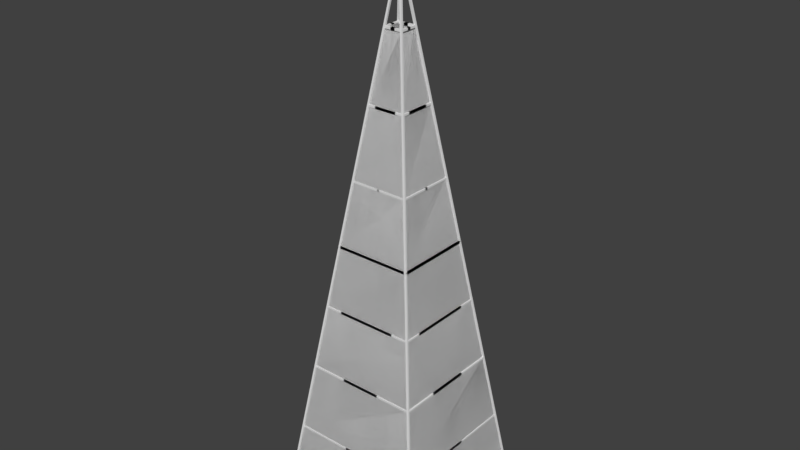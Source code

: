 # Source: radio-tv-tower.blend  (saved by Blender 2.79.0; exported with 4.5.12 LTS)
import bpy
from mathutils import Matrix  # noqa: F401  (used for matrix-valued properties, if any)

bpy.ops.wm.read_factory_settings(use_empty=True)
scene = bpy.context.scene
scene.name = 'Scene'

# ---- collections
col_collection_1 = bpy.data.collections.new('Collection 1'); scene.collection.children.link(col_collection_1)

# ---- world
world_world = bpy.data.worlds.new('World'); scene.world = world_world
world_world.color = (0.05088, 0.05088, 0.05088)
world_world.use_sun_shadow = False
world_world.sun_shadow_jitter_overblur = 0.0
world_world.cycles.sampling_method = 'MANUAL'

# ---- meshes
me_cube_001 = bpy.data.meshes.new('Cube.001')
me_cube_001.from_pydata([(7.842, 7.872, -0.1282), (-0.1011, -0.1011, 54.88), (7.842, 8.074, -0.1282), (-0.1011, 0.1011, 54.88), (8.045, 7.872, -0.1282), (0.1011, -0.1011, 54.88), (8.045, 8.074, -0.1282), (0.1011, 0.1011, 54.88), (-0.1011, -0.1011, 59.03), (-0.1011, 0.1011, 59.03), (0.1011, 0.1011, 59.03), (0.1011, -0.1011, 59.03), (7.807, 7.885, -0.1092), (7.807, 7.885, 0.1092), (7.807, 8.103, -0.1092), (7.807, 8.103, 0.1092), (8.026, 7.885, -0.1092), (8.026, 7.885, 0.1092), (8.026, 8.103, -0.1092), (8.026, 8.103, 0.1092), (7.807, -0.03769, -0.1092), (7.807, -0.03769, 0.1092), (8.026, -0.03769, 0.1092), (8.026, -0.03769, -0.1092), (-0.03594, 8.103, -0.1092), (-0.03594, 7.885, -0.1092), (-0.03594, 7.885, 0.1092), (-0.03594, 8.103, 0.1092), (6.722, 6.742, 7.04), (6.722, 6.742, 7.258), (6.722, 6.96, 7.04), (6.722, 6.96, 7.258), (6.94, 6.742, 7.04), (6.94, 6.742, 7.258), (6.94, 6.96, 7.04), (6.94, 6.96, 7.258), (6.722, -1.181, 7.04), (6.722, -1.181, 7.258), (6.94, -1.181, 7.258), (6.94, -1.181, 7.04), (-1.121, 6.96, 7.04), (-1.121, 6.742, 7.04), (-1.121, 6.742, 7.258), (-1.121, 6.96, 7.258), (5.753, 5.738, 14.17), (5.753, 5.738, 14.39), (5.753, 5.956, 14.17), (5.753, 5.956, 14.39), (5.971, 5.738, 14.17), (5.971, 5.738, 14.39), (5.971, 5.956, 14.17), (5.971, 5.956, 14.39), (5.753, -2.185, 14.17), (5.753, -2.185, 14.39), (5.971, -2.185, 14.39), (5.971, -2.185, 14.17), (-2.091, 5.956, 14.17), (-2.091, 5.738, 14.17), (-2.091, 5.738, 14.39), (-2.091, 5.956, 14.39), (4.749, 4.769, 20.92), (4.749, 4.769, 21.14), (4.749, 4.987, 20.92), (4.749, 4.987, 21.14), (4.967, 4.769, 20.92), (4.967, 4.769, 21.14), (4.967, 4.987, 20.92), (4.967, 4.987, 21.14), (4.749, -3.154, 20.92), (4.749, -3.154, 21.14), (4.967, -3.154, 21.14), (4.967, -3.154, 20.92), (-3.095, 4.987, 20.92), (-3.095, 4.769, 20.92), (-3.095, 4.769, 21.14), (-3.095, 4.987, 21.14), (3.839, 3.834, 27.33), (3.839, 3.834, 27.55), (3.839, 4.052, 27.33), (3.839, 4.052, 27.55), (4.058, 3.834, 27.33), (4.058, 3.834, 27.55), (4.058, 4.052, 27.33), (4.058, 4.052, 27.55), (3.839, -4.089, 27.33), (3.839, -4.089, 27.55), (4.058, -4.089, 27.55), (4.058, -4.089, 27.33), (-4.004, 4.052, 27.33), (-4.004, 3.834, 27.33), (-4.004, 3.834, 27.55), (-4.004, 4.052, 27.55), (2.862, 2.844, 33.96), (2.862, 2.844, 34.18), (2.862, 3.062, 33.96), (2.862, 3.062, 34.18), (3.08, 2.844, 33.96), (3.08, 2.844, 34.18), (3.08, 3.062, 33.96), (3.08, 3.062, 34.18), (2.862, -0.1258, 33.96), (2.862, -0.1258, 34.18), (3.08, -0.1258, 34.18), (3.08, -0.1258, 33.96), (-0.07704, 3.062, 33.96), (-0.07704, 2.844, 33.96), (-0.07704, 2.844, 34.18), (-0.07704, 3.062, 34.18), (1.804, 1.81, 41.25), (1.804, 1.81, 41.47), (1.804, 2.029, 41.25), (1.804, 2.029, 41.47), (2.022, 1.81, 41.25), (2.022, 1.81, 41.47), (2.022, 2.029, 41.25), (2.022, 2.029, 41.47), (1.804, -1.16, 41.25), (1.804, -1.16, 41.47), (2.022, -1.16, 41.47), (2.022, -1.16, 41.25), (-1.135, 2.029, 41.25), (-1.135, 1.81, 41.25), (-1.135, 1.81, 41.47), (-1.135, 2.029, 41.47), (0.7941, 0.7765, 48.29), (0.7941, 0.7765, 48.51), (0.7941, 0.9948, 48.29), (0.7941, 0.9948, 48.51), (1.012, 0.7765, 48.29), (1.012, 0.7765, 48.51), (1.012, 0.9948, 48.29), (1.012, 0.9948, 48.51), (0.7941, -0.1738, 48.29), (0.7941, -0.1738, 48.51), (1.012, -0.1738, 48.51), (1.012, -0.1738, 48.29), (-0.2213, 0.9948, 48.29), (-0.2213, 0.7765, 48.29), (-0.2213, 0.7765, 48.51), (-0.2213, 0.9948, 48.51), (-7.842, 7.872, -0.1282), (0.1011, -0.1011, 54.88), (-7.842, 8.074, -0.1282), (0.1011, 0.1011, 54.88), (-8.045, 7.872, -0.1282), (-0.1011, -0.1011, 54.88), (-8.045, 8.074, -0.1282), (-0.1011, 0.1011, 54.88), (0.1011, -0.1011, 59.03), (0.1011, 0.1011, 59.03), (-0.1011, 0.1011, 59.03), (-0.1011, -0.1011, 59.03), (-7.807, 7.885, -0.1092), (-7.807, 7.885, 0.1092), (-7.807, 8.103, -0.1092), (-7.807, 8.103, 0.1092), (-8.026, 7.885, -0.1092), (-8.026, 7.885, 0.1092), (-8.026, 8.103, -0.1092), (-8.026, 8.103, 0.1092), (-7.807, -0.03769, -0.1092), (-7.807, -0.03769, 0.1092), (-8.026, -0.03769, 0.1092), (-8.026, -0.03769, -0.1092), (0.03594, 8.103, -0.1092), (0.03594, 7.885, -0.1092), (0.03594, 7.885, 0.1092), (0.03594, 8.103, 0.1092), (-6.722, 6.742, 7.04), (-6.722, 6.742, 7.258), (-6.722, 6.96, 7.04), (-6.722, 6.96, 7.258), (-6.94, 6.742, 7.04), (-6.94, 6.742, 7.258), (-6.94, 6.96, 7.04), (-6.94, 6.96, 7.258), (-6.722, -1.181, 7.04), (-6.722, -1.181, 7.258), (-6.94, -1.181, 7.258), (-6.94, -1.181, 7.04), (1.121, 6.96, 7.04), (1.121, 6.742, 7.04), (1.121, 6.742, 7.258), (1.121, 6.96, 7.258), (-5.753, 5.738, 14.17), (-5.753, 5.738, 14.39), (-5.753, 5.956, 14.17), (-5.753, 5.956, 14.39), (-5.971, 5.738, 14.17), (-5.971, 5.738, 14.39), (-5.971, 5.956, 14.17), (-5.971, 5.956, 14.39), (-5.753, -2.185, 14.17), (-5.753, -2.185, 14.39), (-5.971, -2.185, 14.39), (-5.971, -2.185, 14.17), (2.091, 5.956, 14.17), (2.091, 5.738, 14.17), (2.091, 5.738, 14.39), (2.091, 5.956, 14.39), (-4.749, 4.769, 20.92), (-4.749, 4.769, 21.14), (-4.749, 4.987, 20.92), (-4.749, 4.987, 21.14), (-4.967, 4.769, 20.92), (-4.967, 4.769, 21.14), (-4.967, 4.987, 20.92), (-4.967, 4.987, 21.14), (-4.749, -3.154, 20.92), (-4.749, -3.154, 21.14), (-4.967, -3.154, 21.14), (-4.967, -3.154, 20.92), (3.095, 4.987, 20.92), (3.095, 4.769, 20.92), (3.095, 4.769, 21.14), (3.095, 4.987, 21.14), (-3.839, 3.834, 27.33), (-3.839, 3.834, 27.55), (-3.839, 4.052, 27.33), (-3.839, 4.052, 27.55), (-4.058, 3.834, 27.33), (-4.058, 3.834, 27.55), (-4.058, 4.052, 27.33), (-4.058, 4.052, 27.55), (-3.839, -4.089, 27.33), (-3.839, -4.089, 27.55), (-4.058, -4.089, 27.55), (-4.058, -4.089, 27.33), (4.004, 4.052, 27.33), (4.004, 3.834, 27.33), (4.004, 3.834, 27.55), (4.004, 4.052, 27.55), (-2.862, 2.844, 33.96), (-2.862, 2.844, 34.18), (-2.862, 3.062, 33.96), (-2.862, 3.062, 34.18), (-3.08, 2.844, 33.96), (-3.08, 2.844, 34.18), (-3.08, 3.062, 33.96), (-3.08, 3.062, 34.18), (-2.862, -0.1258, 33.96), (-2.862, -0.1258, 34.18), (-3.08, -0.1258, 34.18), (-3.08, -0.1258, 33.96), (0.07704, 3.062, 33.96), (0.07704, 2.844, 33.96), (0.07704, 2.844, 34.18), (0.07704, 3.062, 34.18), (-1.804, 1.81, 41.25), (-1.804, 1.81, 41.47), (-1.804, 2.029, 41.25), (-1.804, 2.029, 41.47), (-2.022, 1.81, 41.25), (-2.022, 1.81, 41.47), (-2.022, 2.029, 41.25), (-2.022, 2.029, 41.47), (-1.804, -1.16, 41.25), (-1.804, -1.16, 41.47), (-2.022, -1.16, 41.47), (-2.022, -1.16, 41.25), (1.135, 2.029, 41.25), (1.135, 1.81, 41.25), (1.135, 1.81, 41.47), (1.135, 2.029, 41.47), (-0.7941, 0.7765, 48.29), (-0.7941, 0.7765, 48.51), (-0.7941, 0.9948, 48.29), (-0.7941, 0.9948, 48.51), (-1.012, 0.7765, 48.29), (-1.012, 0.7765, 48.51), (-1.012, 0.9948, 48.29), (-1.012, 0.9948, 48.51), (-0.7941, -0.1738, 48.29), (-0.7941, -0.1738, 48.51), (-1.012, -0.1738, 48.51), (-1.012, -0.1738, 48.29), (0.2213, 0.9948, 48.29), (0.2213, 0.7765, 48.29), (0.2213, 0.7765, 48.51), (0.2213, 0.9948, 48.51), (7.842, -7.872, -0.1282), (-0.1011, 0.1011, 54.88), (7.842, -8.074, -0.1282), (-0.1011, -0.1011, 54.88), (8.045, -7.872, -0.1282), (0.1011, 0.1011, 54.88), (8.045, -8.074, -0.1282), (0.1011, -0.1011, 54.88), (-0.1011, 0.1011, 59.03), (-0.1011, -0.1011, 59.03), (0.1011, -0.1011, 59.03), (0.1011, 0.1011, 59.03), (7.807, -7.885, -0.1092), (7.807, -7.885, 0.1092), (7.807, -8.103, -0.1092), (7.807, -8.103, 0.1092), (8.026, -7.885, -0.1092), (8.026, -7.885, 0.1092), (8.026, -8.103, -0.1092), (8.026, -8.103, 0.1092), (7.807, 0.03769, -0.1092), (7.807, 0.03769, 0.1092), (8.026, 0.03769, 0.1092), (8.026, 0.03769, -0.1092), (-0.03594, -8.103, -0.1092), (-0.03594, -7.885, -0.1092), (-0.03594, -7.885, 0.1092), (-0.03594, -8.103, 0.1092), (6.722, -6.742, 7.04), (6.722, -6.742, 7.258), (6.722, -6.96, 7.04), (6.722, -6.96, 7.258), (6.94, -6.742, 7.04), (6.94, -6.742, 7.258), (6.94, -6.96, 7.04), (6.94, -6.96, 7.258), (6.722, 1.181, 7.04), (6.722, 1.181, 7.258), (6.94, 1.181, 7.258), (6.94, 1.181, 7.04), (-1.121, -6.96, 7.04), (-1.121, -6.742, 7.04), (-1.121, -6.742, 7.258), (-1.121, -6.96, 7.258), (5.753, -5.738, 14.17), (5.753, -5.738, 14.39), (5.753, -5.956, 14.17), (5.753, -5.956, 14.39), (5.971, -5.738, 14.17), (5.971, -5.738, 14.39), (5.971, -5.956, 14.17), (5.971, -5.956, 14.39), (5.753, 2.185, 14.17), (5.753, 2.185, 14.39), (5.971, 2.185, 14.39), (5.971, 2.185, 14.17), (-2.091, -5.956, 14.17), (-2.091, -5.738, 14.17), (-2.091, -5.738, 14.39), (-2.091, -5.956, 14.39), (4.749, -4.769, 20.92), (4.749, -4.769, 21.14), (4.749, -4.987, 20.92), (4.749, -4.987, 21.14), (4.967, -4.769, 20.92), (4.967, -4.769, 21.14), (4.967, -4.987, 20.92), (4.967, -4.987, 21.14), (4.749, 3.154, 20.92), (4.749, 3.154, 21.14), (4.967, 3.154, 21.14), (4.967, 3.154, 20.92), (-3.095, -4.987, 20.92), (-3.095, -4.769, 20.92), (-3.095, -4.769, 21.14), (-3.095, -4.987, 21.14), (3.839, -3.834, 27.33), (3.839, -3.834, 27.55), (3.839, -4.052, 27.33), (3.839, -4.052, 27.55), (4.058, -3.834, 27.33), (4.058, -3.834, 27.55), (4.058, -4.052, 27.33), (4.058, -4.052, 27.55), (3.839, 4.089, 27.33), (3.839, 4.089, 27.55), (4.058, 4.089, 27.55), (4.058, 4.089, 27.33), (-4.004, -4.052, 27.33), (-4.004, -3.834, 27.33), (-4.004, -3.834, 27.55), (-4.004, -4.052, 27.55), (2.862, -2.844, 33.96), (2.862, -2.844, 34.18), (2.862, -3.062, 33.96), (2.862, -3.062, 34.18), (3.08, -2.844, 33.96), (3.08, -2.844, 34.18), (3.08, -3.062, 33.96), (3.08, -3.062, 34.18), (2.862, 0.1258, 33.96), (2.862, 0.1258, 34.18), (3.08, 0.1258, 34.18), (3.08, 0.1258, 33.96), (-0.07704, -3.062, 33.96), (-0.07704, -2.844, 33.96), (-0.07704, -2.844, 34.18), (-0.07704, -3.062, 34.18), (1.804, -1.81, 41.25), (1.804, -1.81, 41.47), (1.804, -2.029, 41.25), (1.804, -2.029, 41.47), (2.022, -1.81, 41.25), (2.022, -1.81, 41.47), (2.022, -2.029, 41.25), (2.022, -2.029, 41.47), (1.804, 1.16, 41.25), (1.804, 1.16, 41.47), (2.022, 1.16, 41.47), (2.022, 1.16, 41.25), (-1.135, -2.029, 41.25), (-1.135, -1.81, 41.25), (-1.135, -1.81, 41.47), (-1.135, -2.029, 41.47), (0.7941, -0.7765, 48.29), (0.7941, -0.7765, 48.51), (0.7941, -0.9948, 48.29), (0.7941, -0.9948, 48.51), (1.012, -0.7765, 48.29), (1.012, -0.7765, 48.51), (1.012, -0.9948, 48.29), (1.012, -0.9948, 48.51), (0.7941, 0.1738, 48.29), (0.7941, 0.1738, 48.51), (1.012, 0.1738, 48.51), (1.012, 0.1738, 48.29), (-0.2213, -0.9948, 48.29), (-0.2213, -0.7765, 48.29), (-0.2213, -0.7765, 48.51), (-0.2213, -0.9948, 48.51), (-7.842, -7.872, -0.1282), (0.1011, 0.1011, 54.88), (-7.842, -8.074, -0.1282), (0.1011, -0.1011, 54.88), (-8.045, -7.872, -0.1282), (-0.1011, 0.1011, 54.88), (-8.045, -8.074, -0.1282), (-0.1011, -0.1011, 54.88), (0.1011, 0.1011, 59.03), (0.1011, -0.1011, 59.03), (-0.1011, -0.1011, 59.03), (-0.1011, 0.1011, 59.03), (-7.807, -7.885, -0.1092), (-7.807, -7.885, 0.1092), (-7.807, -8.103, -0.1092), (-7.807, -8.103, 0.1092), (-8.026, -7.885, -0.1092), (-8.026, -7.885, 0.1092), (-8.026, -8.103, -0.1092), (-8.026, -8.103, 0.1092), (-7.807, 0.03769, -0.1092), (-7.807, 0.03769, 0.1092), (-8.026, 0.03769, 0.1092), (-8.026, 0.03769, -0.1092), (0.03594, -8.103, -0.1092), (0.03594, -7.885, -0.1092), (0.03594, -7.885, 0.1092), (0.03594, -8.103, 0.1092), (-6.722, -6.742, 7.04), (-6.722, -6.742, 7.258), (-6.722, -6.96, 7.04), (-6.722, -6.96, 7.258), (-6.94, -6.742, 7.04), (-6.94, -6.742, 7.258), (-6.94, -6.96, 7.04), (-6.94, -6.96, 7.258), (-6.722, 1.181, 7.04), (-6.722, 1.181, 7.258), (-6.94, 1.181, 7.258), (-6.94, 1.181, 7.04), (1.121, -6.96, 7.04), (1.121, -6.742, 7.04), (1.121, -6.742, 7.258), (1.121, -6.96, 7.258), (-5.753, -5.738, 14.17), (-5.753, -5.738, 14.39), (-5.753, -5.956, 14.17), (-5.753, -5.956, 14.39), (-5.971, -5.738, 14.17), (-5.971, -5.738, 14.39), (-5.971, -5.956, 14.17), (-5.971, -5.956, 14.39), (-5.753, 2.185, 14.17), (-5.753, 2.185, 14.39), (-5.971, 2.185, 14.39), (-5.971, 2.185, 14.17), (2.091, -5.956, 14.17), (2.091, -5.738, 14.17), (2.091, -5.738, 14.39), (2.091, -5.956, 14.39), (-4.749, -4.769, 20.92), (-4.749, -4.769, 21.14), (-4.749, -4.987, 20.92), (-4.749, -4.987, 21.14), (-4.967, -4.769, 20.92), (-4.967, -4.769, 21.14), (-4.967, -4.987, 20.92), (-4.967, -4.987, 21.14), (-4.749, 3.154, 20.92), (-4.749, 3.154, 21.14), (-4.967, 3.154, 21.14), (-4.967, 3.154, 20.92), (3.095, -4.987, 20.92), (3.095, -4.769, 20.92), (3.095, -4.769, 21.14), (3.095, -4.987, 21.14), (-3.839, -3.834, 27.33), (-3.839, -3.834, 27.55), (-3.839, -4.052, 27.33), (-3.839, -4.052, 27.55), (-4.058, -3.834, 27.33), (-4.058, -3.834, 27.55), (-4.058, -4.052, 27.33), (-4.058, -4.052, 27.55), (-3.839, 4.089, 27.33), (-3.839, 4.089, 27.55), (-4.058, 4.089, 27.55), (-4.058, 4.089, 27.33), (4.004, -4.052, 27.33), (4.004, -3.834, 27.33), (4.004, -3.834, 27.55), (4.004, -4.052, 27.55), (-2.862, -2.844, 33.96), (-2.862, -2.844, 34.18), (-2.862, -3.062, 33.96), (-2.862, -3.062, 34.18), (-3.08, -2.844, 33.96), (-3.08, -2.844, 34.18), (-3.08, -3.062, 33.96), (-3.08, -3.062, 34.18), (-2.862, 0.1258, 33.96), (-2.862, 0.1258, 34.18), (-3.08, 0.1258, 34.18), (-3.08, 0.1258, 33.96), (0.07704, -3.062, 33.96), (0.07704, -2.844, 33.96), (0.07704, -2.844, 34.18), (0.07704, -3.062, 34.18), (-1.804, -1.81, 41.25), (-1.804, -1.81, 41.47), (-1.804, -2.029, 41.25), (-1.804, -2.029, 41.47), (-2.022, -1.81, 41.25), (-2.022, -1.81, 41.47), (-2.022, -2.029, 41.25), (-2.022, -2.029, 41.47), (-1.804, 1.16, 41.25), (-1.804, 1.16, 41.47), (-2.022, 1.16, 41.47), (-2.022, 1.16, 41.25), (1.135, -2.029, 41.25), (1.135, -1.81, 41.25), (1.135, -1.81, 41.47), (1.135, -2.029, 41.47), (-0.7941, -0.7765, 48.29), (-0.7941, -0.7765, 48.51), (-0.7941, -0.9948, 48.29), (-0.7941, -0.9948, 48.51), (-1.012, -0.7765, 48.29), (-1.012, -0.7765, 48.51), (-1.012, -0.9948, 48.29), (-1.012, -0.9948, 48.51), (-0.7941, 0.1738, 48.29), (-0.7941, 0.1738, 48.51), (-1.012, 0.1738, 48.51), (-1.012, 0.1738, 48.29), (0.2213, -0.9948, 48.29), (0.2213, -0.7765, 48.29), (0.2213, -0.7765, 48.51), (0.2213, -0.9948, 48.51), (0.804, -0.9279, 48.42), (7.921, 8.009, 0.05284), (7.921, -7.864, -0.0214), (1.909, -1.901, 41.36), (4.868, -4.871, 21.02), (4.868, 4.868, 21.05), (3.924, -4.031, 27.47), (3.924, 3.961, 27.47), (2.979, -2.972, 34.11), (2.979, 2.96, 34.12), (1.909, 1.969, 41.35), (1.909, -1.901, 41.36), (7.921, -8.105, -0.0214), (7.921, 7.936, 0.03541), (4.868, -4.871, 21.02), (0.804, 5.951, 48.93), (7.921, -7.864, -0.0214), (7.921, 8.009, 0.05284), (0.804, -0.9279, 48.42), (0.804, 0.9073, 48.42), (5.828, 5.869, 14.27), (6.874, -6.878, 7.144), (6.874, 6.858, 7.186), (0.804, 0.9073, 48.42), (1.909, 1.969, 41.35), (2.979, 2.96, 34.12), (6.874, 6.858, 7.186), (6.874, -6.878, 7.144), (2.979, -2.972, 34.11), (3.924, 3.961, 27.47), (3.924, -4.031, 27.47), (4.868, 4.868, 21.05), (5.828, 5.869, 14.27), (5.828, -5.858, 14.27), (5.828, -5.858, 14.27), (0.9564, 0.8208, 48.42), (-7.98, 7.937, 0.05284), (7.893, 7.937, -0.02139), (1.929, 1.926, 41.36), (4.9, 4.885, 21.02), (-4.839, 4.885, 21.05), (4.059, 3.941, 27.47), (-3.932, 3.941, 27.47), (3.001, 2.996, 34.11), (-2.931, 2.996, 34.12), (-1.941, 1.926, 41.35), (1.929, 1.926, 41.36), (4.9, 4.885, 21.02), (7.893, 7.937, -0.02139), (-7.98, 7.937, 0.05284), (0.9564, 0.8208, 48.42), (-0.8788, 0.8208, 48.42), (-5.841, 5.845, 14.27), (6.907, 6.891, 7.144), (-6.83, 6.891, 7.186), (-0.8788, 0.8208, 48.42), (-1.941, 1.926, 41.35), (-2.931, 2.996, 34.12), (-6.83, 6.891, 7.186), (6.907, 6.891, 7.144), (3.001, 2.996, 34.11), (-3.932, 3.941, 27.47), (4.059, 3.941, 27.47), (-4.839, 4.885, 21.05), (-5.841, 5.845, 14.27), (5.886, 5.845, 14.27), (5.886, 5.845, 14.27), (-0.766, 0.9593, 48.42), (-7.883, -7.978, 0.05283), (-7.883, 7.896, -0.02141), (-1.871, 1.932, 41.36), (-4.83, 4.903, 21.02), (-4.83, -4.836, 21.05), (-3.886, 4.062, 27.47), (-3.886, -3.929, 27.47), (-2.941, 3.004, 34.11), (-2.941, -2.928, 34.12), (-1.871, -1.938, 41.35), (-1.871, 1.932, 41.36), (-4.83, 4.903, 21.02), (-7.883, 7.896, -0.02141), (-7.883, -7.978, 0.05283), (-0.766, 0.9593, 48.42), (-0.766, -0.8759, 48.42), (-5.79, -5.838, 14.27), (-6.836, 6.91, 7.144), (-6.836, -6.827, 7.186), (-0.766, -0.8759, 48.42), (-1.871, -1.938, 41.35), (-2.941, -2.928, 34.12), (-6.836, -6.827, 7.186), (-6.836, 6.91, 7.144), (-2.941, 3.004, 34.11), (-3.886, -3.929, 27.47), (-3.886, 4.062, 27.47), (-4.83, -4.836, 21.05), (-5.79, -5.838, 14.27), (-5.79, 5.889, 14.27), (-5.79, 5.889, 14.27), (-0.9479, -0.8498, 48.42), (7.989, -7.966, 0.05284), (-7.884, -7.966, -0.0214), (-1.921, -1.955, 41.36), (-4.891, -4.914, 21.02), (4.848, -4.914, 21.05), (-4.051, -3.97, 27.47), (3.941, -3.97, 27.47), (-2.992, -3.025, 34.11), (2.94, -3.025, 34.12), (1.949, -1.955, 41.35), (-1.921, -1.955, 41.36), (-4.891, -4.914, 21.02), (-7.884, -7.966, -0.0214), (7.989, -7.966, 0.05284), (-0.9479, -0.8498, 48.42), (0.8874, -0.8498, 48.42), (5.85, -5.874, 14.27), (-6.898, -6.92, 7.144), (6.838, -6.92, 7.186), (0.8874, -0.8498, 48.42), (1.949, -1.955, 41.35), (2.94, -3.025, 34.12), (6.838, -6.92, 7.186), (-6.898, -6.92, 7.144), (-2.992, -3.025, 34.11), (3.941, -3.97, 27.47), (-4.051, -3.97, 27.47), (4.848, -4.914, 21.05), (5.85, -5.874, 14.27), (-5.878, -5.874, 14.27), (-5.878, -5.874, 14.27)], [(572, 573), (573, 575)], [(0, 1, 3, 2), (2, 3, 7, 6), (6, 7, 5, 4), (4, 5, 1, 0), (2, 6, 4, 0), (3, 1, 8, 9), (10, 9, 8, 11), (1, 5, 11, 8), (7, 3, 9, 10), (5, 7, 10, 11), (13, 15, 27, 26), (14, 15, 19, 18), (18, 19, 17, 16), (17, 13, 21, 22), (14, 18, 16, 12), (19, 15, 13, 17), (23, 22, 21, 20), (16, 17, 22, 23), (13, 12, 20, 21), (12, 16, 23, 20), (25, 26, 27, 24), (14, 12, 25, 24), (15, 14, 24, 27), (12, 13, 26, 25), (29, 31, 43, 42), (30, 31, 35, 34), (34, 35, 33, 32), (33, 29, 37, 38), (30, 34, 32, 28), (35, 31, 29, 33), (39, 38, 37, 36), (32, 33, 38, 39), (29, 28, 36, 37), (28, 32, 39, 36), (41, 42, 43, 40), (30, 28, 41, 40), (31, 30, 40, 43), (28, 29, 42, 41), (45, 47, 59, 58), (46, 47, 51, 50), (50, 51, 49, 48), (49, 45, 53, 54), (46, 50, 48, 44), (51, 47, 45, 49), (55, 54, 53, 52), (48, 49, 54, 55), (45, 44, 52, 53), (44, 48, 55, 52), (57, 58, 59, 56), (46, 44, 57, 56), (47, 46, 56, 59), (44, 45, 58, 57), (61, 63, 75, 74), (62, 63, 67, 66), (66, 67, 65, 64), (65, 61, 69, 70), (62, 66, 64, 60), (67, 63, 61, 65), (71, 70, 69, 68), (64, 65, 70, 71), (61, 60, 68, 69), (60, 64, 71, 68), (73, 74, 75, 72), (62, 60, 73, 72), (63, 62, 72, 75), (60, 61, 74, 73), (77, 79, 91, 90), (78, 79, 83, 82), (82, 83, 81, 80), (81, 77, 85, 86), (78, 82, 80, 76), (83, 79, 77, 81), (87, 86, 85, 84), (80, 81, 86, 87), (77, 76, 84, 85), (76, 80, 87, 84), (89, 90, 91, 88), (78, 76, 89, 88), (79, 78, 88, 91), (76, 77, 90, 89), (93, 95, 107, 106), (94, 95, 99, 98), (98, 99, 97, 96), (97, 93, 101, 102), (94, 98, 96, 92), (99, 95, 93, 97), (103, 102, 101, 100), (96, 97, 102, 103), (93, 92, 100, 101), (92, 96, 103, 100), (105, 106, 107, 104), (94, 92, 105, 104), (95, 94, 104, 107), (92, 93, 106, 105), (109, 111, 123, 122), (110, 111, 115, 114), (114, 115, 113, 112), (113, 109, 117, 118), (110, 114, 112, 108), (115, 111, 109, 113), (119, 118, 117, 116), (112, 113, 118, 119), (109, 108, 116, 117), (108, 112, 119, 116), (121, 122, 123, 120), (110, 108, 121, 120), (111, 110, 120, 123), (108, 109, 122, 121), (125, 127, 139, 138), (126, 127, 131, 130), (130, 131, 129, 128), (129, 125, 133, 134), (126, 130, 128, 124), (131, 127, 125, 129), (135, 134, 133, 132), (128, 129, 134, 135), (125, 124, 132, 133), (124, 128, 135, 132), (137, 138, 139, 136), (126, 124, 137, 136), (127, 126, 136, 139), (124, 125, 138, 137), (140, 142, 143, 141), (142, 146, 147, 143), (146, 144, 145, 147), (144, 140, 141, 145), (142, 140, 144, 146), (143, 149, 148, 141), (150, 151, 148, 149), (141, 148, 151, 145), (147, 150, 149, 143), (145, 151, 150, 147), (153, 166, 167, 155), (154, 158, 159, 155), (158, 156, 157, 159), (157, 162, 161, 153), (154, 152, 156, 158), (159, 157, 153, 155), (163, 160, 161, 162), (156, 163, 162, 157), (153, 161, 160, 152), (152, 160, 163, 156), (165, 164, 167, 166), (154, 164, 165, 152), (155, 167, 164, 154), (152, 165, 166, 153), (169, 182, 183, 171), (170, 174, 175, 171), (174, 172, 173, 175), (173, 178, 177, 169), (170, 168, 172, 174), (175, 173, 169, 171), (179, 176, 177, 178), (172, 179, 178, 173), (169, 177, 176, 168), (168, 176, 179, 172), (181, 180, 183, 182), (170, 180, 181, 168), (171, 183, 180, 170), (168, 181, 182, 169), (185, 198, 199, 187), (186, 190, 191, 187), (190, 188, 189, 191), (189, 194, 193, 185), (186, 184, 188, 190), (191, 189, 185, 187), (195, 192, 193, 194), (188, 195, 194, 189), (185, 193, 192, 184), (184, 192, 195, 188), (197, 196, 199, 198), (186, 196, 197, 184), (187, 199, 196, 186), (184, 197, 198, 185), (201, 214, 215, 203), (202, 206, 207, 203), (206, 204, 205, 207), (205, 210, 209, 201), (202, 200, 204, 206), (207, 205, 201, 203), (211, 208, 209, 210), (204, 211, 210, 205), (201, 209, 208, 200), (200, 208, 211, 204), (213, 212, 215, 214), (202, 212, 213, 200), (203, 215, 212, 202), (200, 213, 214, 201), (217, 230, 231, 219), (218, 222, 223, 219), (222, 220, 221, 223), (221, 226, 225, 217), (218, 216, 220, 222), (223, 221, 217, 219), (227, 224, 225, 226), (220, 227, 226, 221), (217, 225, 224, 216), (216, 224, 227, 220), (229, 228, 231, 230), (218, 228, 229, 216), (219, 231, 228, 218), (216, 229, 230, 217), (233, 246, 247, 235), (234, 238, 239, 235), (238, 236, 237, 239), (237, 242, 241, 233), (234, 232, 236, 238), (239, 237, 233, 235), (243, 240, 241, 242), (236, 243, 242, 237), (233, 241, 240, 232), (232, 240, 243, 236), (245, 244, 247, 246), (234, 244, 245, 232), (235, 247, 244, 234), (232, 245, 246, 233), (249, 262, 263, 251), (250, 254, 255, 251), (254, 252, 253, 255), (253, 258, 257, 249), (250, 248, 252, 254), (255, 253, 249, 251), (259, 256, 257, 258), (252, 259, 258, 253), (249, 257, 256, 248), (248, 256, 259, 252), (261, 260, 263, 262), (250, 260, 261, 248), (251, 263, 260, 250), (248, 261, 262, 249), (265, 278, 279, 267), (266, 270, 271, 267), (270, 268, 269, 271), (269, 274, 273, 265), (266, 264, 268, 270), (271, 269, 265, 267), (275, 272, 273, 274), (268, 275, 274, 269), (265, 273, 272, 264), (264, 272, 275, 268), (277, 276, 279, 278), (266, 276, 277, 264), (267, 279, 276, 266), (264, 277, 278, 265), (280, 282, 283, 281), (282, 286, 287, 283), (286, 284, 285, 287), (284, 280, 281, 285), (282, 280, 284, 286), (283, 289, 288, 281), (290, 291, 288, 289), (281, 288, 291, 285), (287, 290, 289, 283), (285, 291, 290, 287), (293, 306, 307, 295), (294, 298, 299, 295), (298, 296, 297, 299), (297, 302, 301, 293), (294, 292, 296, 298), (299, 297, 293, 295), (303, 300, 301, 302), (296, 303, 302, 297), (293, 301, 300, 292), (292, 300, 303, 296), (305, 304, 307, 306), (294, 304, 305, 292), (295, 307, 304, 294), (292, 305, 306, 293), (309, 322, 323, 311), (310, 314, 315, 311), (314, 312, 313, 315), (313, 318, 317, 309), (310, 308, 312, 314), (315, 313, 309, 311), (319, 316, 317, 318), (312, 319, 318, 313), (309, 317, 316, 308), (308, 316, 319, 312), (321, 320, 323, 322), (310, 320, 321, 308), (311, 323, 320, 310), (308, 321, 322, 309), (325, 338, 339, 327), (326, 330, 331, 327), (330, 328, 329, 331), (329, 334, 333, 325), (326, 324, 328, 330), (331, 329, 325, 327), (335, 332, 333, 334), (328, 335, 334, 329), (325, 333, 332, 324), (324, 332, 335, 328), (337, 336, 339, 338), (326, 336, 337, 324), (327, 339, 336, 326), (324, 337, 338, 325), (341, 354, 355, 343), (342, 346, 347, 343), (346, 344, 345, 347), (345, 350, 349, 341), (342, 340, 344, 346), (347, 345, 341, 343), (351, 348, 349, 350), (344, 351, 350, 345), (341, 349, 348, 340), (340, 348, 351, 344), (353, 352, 355, 354), (342, 352, 353, 340), (343, 355, 352, 342), (340, 353, 354, 341), (357, 370, 371, 359), (358, 362, 363, 359), (362, 360, 361, 363), (361, 366, 365, 357), (358, 356, 360, 362), (363, 361, 357, 359), (367, 364, 365, 366), (360, 367, 366, 361), (357, 365, 364, 356), (356, 364, 367, 360), (369, 368, 371, 370), (358, 368, 369, 356), (359, 371, 368, 358), (356, 369, 370, 357), (373, 386, 387, 375), (374, 378, 379, 375), (378, 376, 377, 379), (377, 382, 381, 373), (374, 372, 376, 378), (379, 377, 373, 375), (383, 380, 381, 382), (376, 383, 382, 377), (373, 381, 380, 372), (372, 380, 383, 376), (385, 384, 387, 386), (374, 384, 385, 372), (375, 387, 384, 374), (372, 385, 386, 373), (389, 402, 403, 391), (390, 394, 395, 391), (394, 392, 393, 395), (393, 398, 397, 389), (390, 388, 392, 394), (395, 393, 389, 391), (399, 396, 397, 398), (392, 399, 398, 393), (389, 397, 396, 388), (388, 396, 399, 392), (401, 400, 403, 402), (390, 400, 401, 388), (391, 403, 400, 390), (388, 401, 402, 389), (405, 418, 419, 407), (406, 410, 411, 407), (410, 408, 409, 411), (409, 414, 413, 405), (406, 404, 408, 410), (411, 409, 405, 407), (415, 412, 413, 414), (408, 415, 414, 409), (405, 413, 412, 404), (404, 412, 415, 408), (417, 416, 419, 418), (406, 416, 417, 404), (407, 419, 416, 406), (404, 417, 418, 405), (420, 421, 423, 422), (422, 423, 427, 426), (426, 427, 425, 424), (424, 425, 421, 420), (422, 426, 424, 420), (423, 421, 428, 429), (430, 429, 428, 431), (421, 425, 431, 428), (427, 423, 429, 430), (425, 427, 430, 431), (433, 435, 447, 446), (434, 435, 439, 438), (438, 439, 437, 436), (437, 433, 441, 442), (434, 438, 436, 432), (439, 435, 433, 437), (443, 442, 441, 440), (436, 437, 442, 443), (433, 432, 440, 441), (432, 436, 443, 440), (445, 446, 447, 444), (434, 432, 445, 444), (435, 434, 444, 447), (432, 433, 446, 445), (449, 451, 463, 462), (450, 451, 455, 454), (454, 455, 453, 452), (453, 449, 457, 458), (450, 454, 452, 448), (455, 451, 449, 453), (459, 458, 457, 456), (452, 453, 458, 459), (449, 448, 456, 457), (448, 452, 459, 456), (461, 462, 463, 460), (450, 448, 461, 460), (451, 450, 460, 463), (448, 449, 462, 461), (465, 467, 479, 478), (466, 467, 471, 470), (470, 471, 469, 468), (469, 465, 473, 474), (466, 470, 468, 464), (471, 467, 465, 469), (475, 474, 473, 472), (468, 469, 474, 475), (465, 464, 472, 473), (464, 468, 475, 472), (477, 478, 479, 476), (466, 464, 477, 476), (467, 466, 476, 479), (464, 465, 478, 477), (481, 483, 495, 494), (482, 483, 487, 486), (486, 487, 485, 484), (485, 481, 489, 490), (482, 486, 484, 480), (487, 483, 481, 485), (491, 490, 489, 488), (484, 485, 490, 491), (481, 480, 488, 489), (480, 484, 491, 488), (493, 494, 495, 492), (482, 480, 493, 492), (483, 482, 492, 495), (480, 481, 494, 493), (497, 499, 511, 510), (498, 499, 503, 502), (502, 503, 501, 500), (501, 497, 505, 506), (498, 502, 500, 496), (503, 499, 497, 501), (507, 506, 505, 504), (500, 501, 506, 507), (497, 496, 504, 505), (496, 500, 507, 504), (509, 510, 511, 508), (498, 496, 509, 508), (499, 498, 508, 511), (496, 497, 510, 509), (513, 515, 527, 526), (514, 515, 519, 518), (518, 519, 517, 516), (517, 513, 521, 522), (514, 518, 516, 512), (519, 515, 513, 517), (523, 522, 521, 520), (516, 517, 522, 523), (513, 512, 520, 521), (512, 516, 523, 520), (525, 526, 527, 524), (514, 512, 525, 524), (515, 514, 524, 527), (512, 513, 526, 525), (529, 531, 543, 542), (530, 531, 535, 534), (534, 535, 533, 532), (533, 529, 537, 538), (530, 534, 532, 528), (535, 531, 529, 533), (539, 538, 537, 536), (532, 533, 538, 539), (529, 528, 536, 537), (528, 532, 539, 536), (541, 542, 543, 540), (530, 528, 541, 540), (531, 530, 540, 543), (528, 529, 542, 541), (545, 547, 559, 558), (546, 547, 551, 550), (550, 551, 549, 548), (549, 545, 553, 554), (546, 550, 548, 544), (551, 547, 545, 549), (555, 554, 553, 552), (548, 549, 554, 555), (545, 544, 552, 553), (544, 548, 555, 552), (557, 558, 559, 556), (546, 544, 557, 556), (547, 546, 556, 559), (544, 545, 558, 557), (587, 593, 592, 586), (566, 568, 569, 567), (568, 571, 570, 569), (581, 582, 580, 594), (571, 578, 579, 570), (576, 587, 586, 577), (593, 564, 565, 592), (590, 589, 585, 588), (564, 566, 567, 565), (588, 585, 584, 563), (563, 584, 583, 560), (562, 561, 582, 581), (594, 580, 591, 574), (574, 591, 589, 590), (619, 625, 624, 618), (601, 603, 604, 602), (603, 606, 605, 604), (613, 614, 612, 626), (606, 610, 611, 605), (608, 619, 618, 609), (625, 599, 600, 624), (622, 621, 617, 620), (599, 601, 602, 600), (620, 617, 616, 598), (598, 616, 615, 595), (597, 596, 614, 613), (626, 612, 623, 607), (607, 623, 621, 622), (651, 657, 656, 650), (633, 635, 636, 634), (635, 638, 637, 636), (645, 646, 644, 658), (638, 642, 643, 637), (640, 651, 650, 641), (657, 631, 632, 656), (654, 653, 649, 652), (631, 633, 634, 632), (652, 649, 648, 630), (630, 648, 647, 627), (629, 628, 646, 645), (658, 644, 655, 639), (639, 655, 653, 654), (683, 689, 688, 682), (665, 667, 668, 666), (667, 670, 669, 668), (677, 678, 676, 690), (670, 674, 675, 669), (672, 683, 682, 673), (689, 663, 664, 688), (686, 685, 681, 684), (663, 665, 666, 664), (684, 681, 680, 662), (662, 680, 679, 659), (661, 660, 678, 677), (690, 676, 687, 671), (671, 687, 685, 686)])
_uv = me_cube_001.uv_layers.new(name='UVMap')
_uv.uv.foreach_set('vector', [0.0, 0.0, 0.0, 0.0, 0.0, 0.0, 0.0, 0.0, 0.0, 0.0, 0.0, 0.0, 0.0, 0.0, 0.0, 0.0, 0.0, 0.0, 0.0, 0.0, 0.0, 0.0, 0.0, 0.0, 0.0, 0.0, 0.0, 0.0, 0.0, 0.0, 0.0, 0.0, 0.0, 0.0, 0.0, 0.0, 0.0, 0.0, 0.0, 0.0, 0.0, 0.0, 0.0, 0.0, 0.0, 0.0, 0.0, 0.0, 0.0, 0.0, 0.0, 0.0, 0.0, 0.0, 0.0, 0.0, 0.0, 0.0, 0.0, 0.0, 0.0, 0.0, 0.0, 0.0, 0.0, 0.0, 0.0, 0.0, 0.0, 0.0, 0.0, 0.0, 0.0, 0.0, 0.0, 0.0, 0.0, 0.0, 0.0, 0.0, 0.0, 0.0, 0.0, 0.0, 0.0, 0.0, 0.0, 0.0, 0.0, 0.0, 0.0, 0.0, 0.0, 0.0, 0.0, 0.0, 0.0, 0.0, 0.0, 0.0, 0.0, 0.0, 0.0, 0.0, 0.0, 0.0, 0.0, 0.0, 0.0, 0.0, 0.0, 0.0, 0.0, 0.0, 0.0, 0.0, 0.0, 0.0, 0.0, 0.0, 0.0, 0.0, 0.0, 0.0, 0.0, 0.0, 0.0, 0.0, 0.0, 0.0, 0.0, 0.0, 0.0, 0.0, 0.0, 0.0, 0.0, 0.0, 0.0, 0.0, 0.0, 0.0, 0.0, 0.0, 0.0, 0.0, 0.0, 0.0, 0.0, 0.0, 0.0, 0.0, 0.0, 0.0, 0.0, 0.0, 0.0, 0.0, 0.0, 0.0, 0.0, 0.0, 0.0, 0.0, 0.0, 0.0, 0.0, 0.0, 0.0, 0.0, 0.0, 0.0, 0.0, 0.0, 0.0, 0.0, 0.0, 0.0, 0.0, 0.0, 0.0, 0.0, 0.0, 0.0, 0.0, 0.0, 0.0, 0.0, 0.0, 0.0, 0.0, 0.0, 0.0, 0.0, 0.0, 0.0, 0.0, 0.0, 0.0, 0.0, 0.0, 0.0, 0.0, 0.0, 0.0, 0.0, 0.0, 0.0, 0.0, 0.0, 0.0, 0.0, 0.0, 0.0, 0.0, 0.0, 0.0, 0.0, 0.0, 0.0, 0.0, 0.0, 0.0, 0.0, 0.0, 0.0, 0.0, 0.0, 0.0, 0.0, 0.0, 0.0, 0.0, 0.0, 0.0, 0.0, 0.0, 0.0, 0.0, 0.0, 0.0, 0.0, 0.0, 0.0, 0.0, 0.0, 0.0, 0.0, 0.0, 0.0, 0.0, 0.0, 0.0, 0.0, 0.0, 0.0, 0.0, 0.0, 0.0, 0.0, 0.0, 0.0, 0.0, 0.0, 0.0, 0.0, 0.0, 0.0, 0.0, 0.0, 0.0, 0.0, 0.0, 0.0, 0.0, 0.0, 0.0, 0.0, 0.0, 0.0, 0.0, 0.0, 0.0, 0.0, 0.0, 0.0, 0.0, 0.0, 0.0, 0.0, 0.0, 0.0, 0.0, 0.0, 0.0, 0.0, 0.0, 0.0, 0.0, 0.0, 0.0, 0.0, 0.0, 0.0, 0.0, 0.0, 0.0, 0.0, 0.0, 0.0, 0.0, 0.0, 0.0, 0.0, 0.0, 0.0, 0.0, 0.0, 0.0, 0.0, 0.0, 0.0, 0.0, 0.0, 0.0, 0.0, 0.0, 0.0, 0.0, 0.0, 0.0, 0.0, 0.0, 0.0, 0.0, 0.0, 0.0, 0.0, 0.0, 0.0, 0.0, 0.0, 0.0, 0.0, 0.0, 0.0, 0.0, 0.0, 0.0, 0.0, 0.0, 0.0, 0.0, 0.0, 0.0, 0.0, 0.0, 0.0, 0.0, 0.0, 0.0, 0.0, 0.0, 0.0, 0.0, 0.0, 0.0, 0.0, 0.0, 0.0, 0.0, 0.0, 0.0, 0.0, 0.0, 0.0, 0.0, 0.0, 0.0, 0.0, 0.0, 0.0, 0.0, 0.0, 0.0, 0.0, 0.0, 0.0, 0.0, 0.0, 0.0, 0.0, 0.0, 0.0, 0.0, 0.0, 0.0, 0.0, 0.0, 0.0, 0.0, 0.0, 0.0, 0.0, 0.0, 0.0, 0.0, 0.0, 0.0, 0.0, 0.0, 0.0, 0.0, 0.0, 0.0, 0.0, 0.0, 0.0, 0.0, 0.0, 0.0, 0.0, 0.0, 0.0, 0.0, 0.0, 0.0, 0.0, 0.0, 0.0, 0.0, 0.0, 0.0, 0.0, 0.0, 0.0, 0.0, 0.0, 0.0, 0.0, 0.0, 0.0, 0.0, 0.0, 0.0, 0.0, 0.0, 0.0, 0.0, 0.0, 0.0, 0.0, 0.0, 0.0, 0.0, 0.0, 0.0, 0.0, 0.0, 0.0, 0.0, 0.0, 0.0, 0.0, 0.0, 0.0, 0.0, 0.0, 0.0, 0.0, 0.0, 0.0, 0.0, 0.0, 0.0, 0.0, 0.0, 0.0, 0.0, 0.0, 0.0, 0.0, 0.0, 0.0, 0.0, 0.0, 0.0, 0.0, 0.0, 0.0, 0.0, 0.0, 0.0, 0.0, 0.0, 0.0, 0.0, 0.0, 0.0, 0.0, 0.0, 0.0, 0.0, 0.0, 0.0, 0.0, 0.0, 0.0, 0.0, 0.0, 0.0, 0.0, 0.0, 0.0, 0.0, 0.0, 0.0, 0.0, 0.0, 0.0, 0.0, 0.0, 0.0, 0.0, 0.0, 0.0, 0.0, 0.0, 0.0, 0.0, 0.0, 0.0, 0.0, 0.0, 0.0, 0.0, 0.0, 0.0, 0.0, 0.0, 0.0, 0.0, 0.0, 0.0, 0.0, 0.0, 0.0, 0.0, 0.0, 0.0, 0.0, 0.0, 0.0, 0.0, 0.0, 0.0, 0.0, 0.0, 0.0, 0.0, 0.0, 0.0, 0.0, 0.0, 0.0, 0.0, 0.0, 0.0, 0.0, 0.0, 0.0, 0.0, 0.0, 0.0, 0.0, 0.0, 0.0, 0.0, 0.0, 0.0, 0.0, 0.0, 0.0, 0.0, 0.0, 0.0, 0.0, 0.0, 0.0, 0.0, 0.0, 0.0, 0.0, 0.0, 0.0, 0.0, 0.0, 0.0, 0.0, 0.0, 0.0, 0.0, 0.0, 0.0, 0.0, 0.0, 0.0, 0.0, 0.0, 0.0, 0.0, 0.0, 0.0, 0.0, 0.0, 0.0, 0.0, 0.0, 0.0, 0.0, 0.0, 0.0, 0.0, 0.0, 0.0, 0.0, 0.0, 0.0, 0.0, 0.0, 0.0, 0.0, 0.0, 0.0, 0.0, 0.0, 0.0, 0.0, 0.0, 0.0, 0.0, 0.0, 0.0, 0.0, 0.0, 0.0, 0.0, 0.0, 0.0, 0.0, 0.0, 0.0, 0.0, 0.0, 0.0, 0.0, 0.0, 0.0, 0.0, 0.0, 0.0, 0.0, 0.0, 0.0, 0.0, 0.0, 0.0, 0.0, 0.0, 0.0, 0.0, 0.0, 0.0, 0.0, 0.0, 0.0, 0.0, 0.0, 0.0, 0.0, 0.0, 0.0, 0.0, 0.0, 0.0, 0.0, 0.0, 0.0, 0.0, 0.0, 0.0, 0.0, 0.0, 0.0, 0.0, 0.0, 0.0, 0.0, 0.0, 0.0, 0.0, 0.0, 0.0, 0.0, 0.0, 0.0, 0.0, 0.0, 0.0, 0.0, 0.0, 0.0, 0.0, 0.0, 0.0, 0.0, 0.0, 0.0, 0.0, 0.0, 0.0, 0.0, 0.0, 0.0, 0.0, 0.0, 0.0, 0.0, 0.0, 0.0, 0.0, 0.0, 0.0, 0.0, 0.0, 0.0, 0.0, 0.0, 0.0, 0.0, 0.0, 0.0, 0.0, 0.0, 0.0, 0.0, 0.0, 0.0, 0.0, 0.0, 0.0, 0.0, 0.0, 0.0, 0.0, 0.0, 0.0, 0.0, 0.0, 0.0, 0.0, 0.0, 0.0, 0.0, 0.0, 0.0, 0.0, 0.0, 0.0, 0.0, 0.0, 0.0, 0.0, 0.0, 0.0, 0.0, 0.0, 0.0, 0.0, 0.0, 0.0, 0.0, 0.0, 0.0, 0.0, 0.0, 0.0, 0.0, 0.0, 0.0, 0.0, 0.0, 0.0, 0.0, 0.0, 0.0, 0.0, 0.0, 0.0, 0.0, 0.0, 0.0, 0.0, 0.0, 0.0, 0.0, 0.0, 0.0, 0.0, 0.0, 0.0, 0.0, 0.0, 0.0, 0.0, 0.0, 0.0, 0.0, 0.0, 0.0, 0.0, 0.0, 0.0, 0.0, 0.0, 0.0, 0.0, 0.0, 0.0, 0.0, 0.0, 0.0, 0.0, 0.0, 0.0, 0.0, 0.0, 0.0, 0.0, 0.0, 0.0, 0.0, 0.0, 0.0, 0.0, 0.0, 0.0, 0.0, 0.0, 0.0, 0.0, 0.0, 0.0, 0.0, 0.0, 0.0, 0.0, 0.0, 0.0, 0.0, 0.0, 0.0, 0.0, 0.0, 0.0, 0.0, 0.0, 0.0, 0.0, 0.0, 0.0, 0.0, 0.0, 0.0, 0.0, 0.0, 0.0, 0.0, 0.0, 0.0, 0.0, 0.0, 0.0, 0.0, 0.0, 0.0, 0.0, 0.0, 0.0, 0.0, 0.0, 0.0, 0.0, 0.0, 0.0, 0.0, 0.0, 0.0, 0.0, 0.0, 0.0, 0.0, 0.0, 0.0, 0.0, 0.0, 0.0, 0.0, 0.0, 0.0, 0.0, 0.0, 0.0, 0.0, 0.0, 0.0, 0.0, 0.0, 0.0, 0.0, 0.0, 0.0, 0.0, 0.0, 0.0, 0.0, 0.0, 0.0, 0.0, 0.0, 0.0, 0.0, 0.0, 0.0, 0.0, 0.0, 0.0, 0.0, 0.0, 0.0, 0.0, 0.0, 0.0, 0.0, 0.0, 0.0, 0.0, 0.0, 0.0, 0.0, 0.0, 0.0, 0.0, 0.0, 0.0, 0.0, 0.0, 0.0, 0.0, 0.0, 0.0, 0.0, 0.0, 0.0, 0.0, 0.0, 0.0, 0.0, 0.0, 0.0, 0.0, 0.0, 0.0, 0.0, 0.0, 0.0, 0.0, 0.0, 0.0, 0.0, 0.0, 0.0, 0.0, 0.0, 0.0, 0.0, 0.0, 0.0, 0.0, 0.0, 0.0, 0.0, 0.0, 0.0, 0.0, 0.0, 0.0, 0.0, 0.0, 0.0, 0.0, 0.0, 0.0, 0.0, 0.0, 0.0, 0.0, 0.0, 0.0, 0.0, 0.0, 0.0, 0.0, 0.0, 0.0, 0.0, 0.0, 0.0, 0.0, 0.0, 0.0, 0.0, 0.0, 0.0, 0.0, 0.0, 0.0, 0.0, 0.0, 0.0, 0.0, 0.0, 0.0, 0.0, 0.0, 0.0, 0.0, 0.0, 0.0, 0.0, 0.0, 0.0, 0.0, 0.0, 0.0, 0.0, 0.0, 0.0, 0.0, 0.0, 0.0, 0.0, 0.0, 0.0, 0.0, 0.0, 0.0, 0.0, 0.0, 0.0, 0.0, 0.0, 0.0, 0.0, 0.0, 0.0, 0.0, 0.0, 0.0, 0.0, 0.0, 0.0, 0.0, 0.0, 0.0, 0.0, 0.0, 0.0, 0.0, 0.0, 0.0, 0.0, 0.0, 0.0, 0.0, 0.0, 0.0, 0.0, 0.0, 0.0, 0.0, 0.0, 0.0, 0.0, 0.0, 0.0, 0.0, 0.0, 0.0, 0.0, 0.0, 0.0, 0.0, 0.0, 0.0, 0.0, 0.0, 0.0, 0.0, 0.0, 0.0, 0.0, 0.0, 0.0, 0.0, 0.0, 0.0, 0.0, 0.0, 0.0, 0.0, 0.0, 0.0, 0.0, 0.0, 0.0, 0.0, 0.0, 0.0, 0.0, 0.0, 0.0, 0.0, 0.0, 0.0, 0.0, 0.0, 0.0, 0.0, 0.0, 0.0, 0.0, 0.0, 0.0, 0.0, 0.0, 0.0, 0.0, 0.0, 0.0, 0.0, 0.0, 0.0, 0.0, 0.0, 0.0, 0.0, 0.0, 0.0, 0.0, 0.0, 0.0, 0.0, 0.0, 0.0, 0.0, 0.0, 0.0, 0.0, 0.0, 0.0, 0.0, 0.0, 0.0, 0.0, 0.0, 0.0, 0.0, 0.0, 0.0, 0.0, 0.0, 0.0, 0.0, 0.0, 0.0, 0.0, 0.0, 0.0, 0.0, 0.0, 0.0, 0.0, 0.0, 0.0, 0.0, 0.0, 0.0, 0.0, 0.0, 0.0, 0.0, 0.0, 0.0, 0.0, 0.0, 0.0, 0.0, 0.0, 0.0, 0.0, 0.0, 0.0, 0.0, 0.0, 0.0, 0.0, 0.0, 0.0, 0.0, 0.0, 0.0, 0.0, 0.0, 0.0, 0.0, 0.0, 0.0, 0.0, 0.0, 0.0, 0.0, 0.0, 0.0, 0.0, 0.0, 0.0, 0.0, 0.0, 0.0, 0.0, 0.0, 0.0, 0.0, 0.0, 0.0, 0.0, 0.0, 0.0, 0.0, 0.0, 0.0, 0.0, 0.0, 0.0, 0.0, 0.0, 0.0, 0.0, 0.0, 0.0, 0.0, 0.0, 0.0, 0.0, 0.0, 0.0, 0.0, 0.0, 0.0, 0.0, 0.0, 0.0, 0.0, 0.0, 0.0, 0.0, 0.0, 0.0, 0.0, 0.0, 0.0, 0.0, 0.0, 0.0, 0.0, 0.0, 0.0, 0.0, 0.0, 0.0, 0.0, 0.0, 0.0, 0.0, 0.0, 0.0, 0.0, 0.0, 0.0, 0.0, 0.0, 0.0, 0.0, 0.0, 0.0, 0.0, 0.0, 0.0, 0.0, 0.0, 0.0, 0.0, 0.0, 0.0, 0.0, 0.0, 0.0, 0.0, 0.0, 0.0, 0.0, 0.0, 0.0, 0.0, 0.0, 0.0, 0.0, 0.0, 0.0, 0.0, 0.0, 0.0, 0.0, 0.0, 0.0, 0.0, 0.0, 0.0, 0.0, 0.0, 0.0, 0.0, 0.0, 0.0, 0.0, 0.0, 0.0, 0.0, 0.0, 0.0, 0.0, 0.0, 0.0, 0.0, 0.0, 0.0, 0.0, 0.0, 0.0, 0.0, 0.0, 0.0, 0.0, 0.0, 0.0, 0.0, 0.0, 0.0, 0.0, 0.0, 0.0, 0.0, 0.0, 0.0, 0.0, 0.0, 0.0, 0.0, 0.0, 0.0, 0.0, 0.0, 0.0, 0.0, 0.0, 0.0, 0.0, 0.0, 0.0, 0.0, 0.0, 0.0, 0.0, 0.0, 0.0, 0.0, 0.0, 0.0, 0.0, 0.0, 0.0, 0.0, 0.0, 0.0, 0.0, 0.0, 0.0, 0.0, 0.0, 0.0, 0.0, 0.0, 0.0, 0.0, 0.0, 0.0, 0.0, 0.0, 0.0, 0.0, 0.0, 0.0, 0.0, 0.0, 0.0, 0.0, 0.0, 0.0, 0.0, 0.0, 0.0, 0.0, 0.0, 0.0, 0.0, 0.0, 0.0, 0.0, 0.0, 0.0, 0.0, 0.0, 0.0, 0.0, 0.0, 0.0, 0.0, 0.0, 0.0, 0.0, 0.0, 0.0, 0.0, 0.0, 0.0, 0.0, 0.0, 0.0, 0.0, 0.0, 0.0, 0.0, 0.0, 0.0, 0.0, 0.0, 0.0, 0.0, 0.0, 0.0, 0.0, 0.0, 0.0, 0.0, 0.0, 0.0, 0.0, 0.0, 0.0, 0.0, 0.0, 0.0, 0.0, 0.0, 0.0, 0.0, 0.0, 0.0, 0.0, 0.0, 0.0, 0.0, 0.0, 0.0, 0.0, 0.0, 0.0, 0.0, 0.0, 0.0, 0.0, 0.0, 0.0, 0.0, 0.0, 0.0, 0.0, 0.0, 0.0, 0.0, 0.0, 0.0, 0.0, 0.0, 0.0, 0.0, 0.0, 0.0, 0.0, 0.0, 0.0, 0.0, 0.0, 0.0, 0.0, 0.0, 0.0, 0.0, 0.0, 0.0, 0.0, 0.0, 0.0, 0.0, 0.0, 0.0, 0.0, 0.0, 0.0, 0.0, 0.0, 0.0, 0.0, 0.0, 0.0, 0.0, 0.0, 0.0, 0.0, 0.0, 0.0, 0.0, 0.0, 0.0, 0.0, 0.0, 0.0, 0.0, 0.0, 0.0, 0.0, 0.0, 0.0, 0.0, 0.0, 0.0, 0.0, 0.0, 0.0, 0.0, 0.0, 0.0, 0.0, 0.0, 0.0, 0.0, 0.0, 0.0, 0.0, 0.0, 0.0, 0.0, 0.0, 0.0, 0.0, 0.0, 0.0, 0.0, 0.0, 0.0, 0.0, 0.0, 0.0, 0.0, 0.0, 0.0, 0.0, 0.0, 0.0, 0.0, 0.0, 0.0, 0.0, 0.0, 0.0, 0.0, 0.0, 0.0, 0.0, 0.0, 0.0, 0.0, 0.0, 0.0, 0.0, 0.0, 0.0, 0.0, 0.0, 0.0, 0.0, 0.0, 0.0, 0.0, 0.0, 0.0, 0.0, 0.0, 0.0, 0.0, 0.0, 0.0, 0.0, 0.0, 0.0, 0.0, 0.0, 0.0, 0.0, 0.0, 0.0, 0.0, 0.0, 0.0, 0.0, 0.0, 0.0, 0.0, 0.0, 0.0, 0.0, 0.0, 0.0, 0.0, 0.0, 0.0, 0.0, 0.0, 0.0, 0.0, 0.0, 0.0, 0.0, 0.0, 0.0, 0.0, 0.0, 0.0, 0.0, 0.0, 0.0, 0.0, 0.0, 0.0, 0.0, 0.0, 0.0, 0.0, 0.0, 0.0, 0.0, 0.0, 0.0, 0.0, 0.0, 0.0, 0.0, 0.0, 0.0, 0.0, 0.0, 0.0, 0.0, 0.0, 0.0, 0.0, 0.0, 0.0, 0.0, 0.0, 0.0, 0.0, 0.0, 0.0, 0.0, 0.0, 0.0, 0.0, 0.0, 0.0, 0.0, 0.0, 0.0, 0.0, 0.0, 0.0, 0.0, 0.0, 0.0, 0.0, 0.0, 0.0, 0.0, 0.0, 0.0, 0.0, 0.0, 0.0, 0.0, 0.0, 0.0, 0.0, 0.0, 0.0, 0.0, 0.0, 0.0, 0.0, 0.0, 0.0, 0.0, 0.0, 0.0, 0.0, 0.0, 0.0, 0.0, 0.0, 0.0, 0.0, 0.0, 0.0, 0.0, 0.0, 0.0, 0.0, 0.0, 0.0, 0.0, 0.0, 0.0, 0.0, 0.0, 0.0, 0.0, 0.0, 0.0, 0.0, 0.0, 0.0, 0.0, 0.0, 0.0, 0.0, 0.0, 0.0, 0.0, 0.0, 0.0, 0.0, 0.0, 0.0, 0.0, 0.0, 0.0, 0.0, 0.0, 0.0, 0.0, 0.0, 0.0, 0.0, 0.0, 0.0, 0.0, 0.0, 0.0, 0.0, 0.0, 0.0, 0.0, 0.0, 0.0, 0.0, 0.0, 0.0, 0.0, 0.0, 0.0, 0.0, 0.0, 0.0, 0.0, 0.0, 0.0, 0.0, 0.0, 0.0, 0.0, 0.0, 0.0, 0.0, 0.0, 0.0, 0.0, 0.0, 0.0, 0.0, 0.0, 0.0, 0.0, 0.0, 0.0, 0.0, 0.0, 0.0, 0.0, 0.0, 0.0, 0.0, 0.0, 0.0, 0.0, 0.0, 0.0, 0.0, 0.0, 0.0, 0.0, 0.0, 0.0, 0.0, 0.0, 0.0, 0.0, 0.0, 0.0, 0.0, 0.0, 0.0, 0.0, 0.0, 0.0, 0.0, 0.0, 0.0, 0.0, 0.0, 0.0, 0.0, 0.0, 0.0, 0.0, 0.0, 0.0, 0.0, 0.0, 0.0, 0.0, 0.0, 0.0, 0.0, 0.0, 0.0, 0.0, 0.0, 0.0, 0.0, 0.0, 0.0, 0.0, 0.0, 0.0, 0.0, 0.0, 0.0, 0.0, 0.0, 0.0, 0.0, 0.0, 0.0, 0.0, 0.0, 0.0, 0.0, 0.0, 0.0, 0.0, 0.0, 0.0, 0.0, 0.0, 0.0, 0.0, 0.0, 0.0, 0.0, 0.0, 0.0, 0.0, 0.0, 0.0, 0.0, 0.0, 0.0, 0.0, 0.0, 0.0, 0.0, 0.0, 0.0, 0.0, 0.0, 0.0, 0.0, 0.0, 0.0, 0.0, 0.0, 0.0, 0.0, 0.0, 0.0, 0.0, 0.0, 0.0, 0.0, 0.0, 0.0, 0.0, 0.0, 0.0, 0.0, 0.0, 0.0, 0.0, 0.0, 0.0, 0.0, 0.0, 0.0, 0.0, 0.0, 0.0, 0.0, 0.0, 0.0, 0.0, 0.0, 0.0, 0.0, 0.0, 0.0, 0.0, 0.0, 0.0, 0.0, 0.0, 0.0, 0.0, 0.0, 0.0, 0.0, 0.0, 0.0, 0.0, 0.0, 0.0, 0.0, 0.0, 0.0, 0.0, 0.0, 0.0, 0.0, 0.0, 0.0, 0.0, 0.0, 0.0, 0.0, 0.0, 0.0, 0.0, 0.0, 0.0, 0.0, 0.0, 0.0, 0.0, 0.0, 0.0, 0.0, 0.0, 0.0, 0.0, 0.0, 0.0, 0.0, 0.0, 0.0, 0.0, 0.0, 0.0, 0.0, 0.0, 0.0, 0.0, 0.0, 0.0, 0.0, 0.0, 0.0, 0.0, 0.0, 0.0, 0.0, 0.0, 0.0, 0.0, 0.0, 0.0, 0.0, 0.0, 0.0, 0.0, 0.0, 0.0, 0.0, 0.0, 0.0, 0.0, 0.0, 0.0, 0.0, 0.0, 0.0, 0.0, 0.0, 0.0, 0.0, 0.0, 0.0, 0.0, 0.0, 0.0, 0.0, 0.0, 0.0, 0.0, 0.0, 0.0, 0.0, 0.0, 0.0, 0.0, 0.0, 0.0, 0.0, 0.0, 0.0, 0.0, 0.0, 0.0, 0.0, 0.0, 0.0, 0.0, 0.0, 0.0, 0.0, 0.0, 0.0, 0.0, 0.0, 0.0, 0.0, 0.0, 0.0, 0.0, 0.0, 0.0, 0.0, 0.0, 0.0, 0.0, 0.0, 0.0, 0.0, 0.0, 0.0, 0.0, 0.0, 0.0, 0.0, 0.0, 0.0, 0.0, 0.0, 0.0, 0.0, 0.0, 0.0, 0.0, 0.0, 0.0, 0.0, 0.0, 0.0, 0.0, 0.0, 0.0, 0.0, 0.0, 0.0, 0.0, 0.0, 0.0, 0.0, 0.0, 0.0, 0.0, 0.0, 0.0, 0.0, 0.0, 0.0, 0.0, 0.0, 0.0, 0.0, 0.0, 0.0, 0.0, 0.0, 0.0, 0.0, 0.0, 0.0, 0.0, 0.0, 0.0, 0.0, 0.0, 0.0, 0.0, 0.0, 0.0, 0.0, 0.0, 0.0, 0.0, 0.0, 0.0, 0.0, 0.0, 0.0, 0.0, 0.0, 0.0, 0.0, 0.0, 0.0, 0.0, 0.0, 0.0, 0.0, 0.0, 0.0, 0.0, 0.0, 0.0, 0.0, 0.0, 0.0, 0.0, 0.0, 0.0, 0.0, 0.0, 0.0, 0.0, 0.0, 0.0, 0.0, 0.0, 0.0, 0.0, 0.0, 0.0, 0.0, 0.0, 0.0, 0.0, 0.0, 0.0, 0.0, 0.0, 0.0, 0.0, 0.0, 0.0, 0.0, 0.0, 0.0, 0.0, 0.0, 0.0, 0.0, 0.0, 0.0, 0.0, 0.0, 0.0, 0.0, 0.0, 0.0, 0.0, 0.0, 0.0, 0.0, 0.0, 0.0, 0.0, 0.0, 0.0, 0.0, 0.0, 0.0, 0.0, 0.0, 0.0, 0.0, 0.0, 0.0, 0.0, 0.0, 0.0, 0.0, 0.0, 0.0, 0.0, 0.0, 0.0, 0.0, 0.0, 0.0, 0.0, 0.0, 0.0, 0.0, 0.0, 0.0, 0.0, 0.0, 0.0, 0.0, 0.0, 0.0, 0.0, 0.0, 0.0, 0.0, 0.0, 0.0, 0.0, 0.0, 0.0, 0.0, 0.0, 0.0, 0.0, 0.0, 0.0, 0.0, 0.0, 0.0, 0.0, 0.0, 0.0, 0.0, 0.0, 0.0, 0.0, 0.0, 0.0, 0.0, 0.0, 0.0, 0.0, 0.0, 0.0, 0.0, 0.0, 0.0, 0.0, 0.0, 0.0, 0.0, 0.0, 0.0, 0.0, 0.0, 0.0, 0.0, 0.0, 0.0, 0.0, 0.0, 0.0, 0.0, 0.0, 0.0, 0.0, 0.0, 0.0, 0.0, 0.0, 0.0, 0.0, 0.0, 0.0, 0.0, 0.0, 0.0, 0.0, 0.0, 0.0, 0.0, 0.0, 0.0, 0.0, 0.0, 0.0, 0.0, 0.0, 0.0, 0.0, 0.0, 0.0, 0.0, 0.0, 0.0, 0.0, 0.0, 0.0, 0.0, 0.0, 0.0, 0.0, 0.0, 0.0, 0.0, 0.0, 0.0, 0.0, 0.0, 0.0, 0.0, 0.0, 0.0, 0.0, 0.0, 0.0, 0.0, 0.0, 0.0, 0.0, 0.0, 0.0, 0.0, 0.0, 0.0, 0.0, 0.0, 0.0, 0.0, 0.0, 0.0, 0.0, 0.0, 0.0, 0.0, 0.0, 0.0, 0.0, 0.0, 0.0, 0.0, 0.0, 0.0, 0.0, 0.0, 0.0, 0.0, 0.0, 0.0, 0.0, 0.0, 0.0, 0.0, 0.0, 0.0, 0.0, 0.0, 0.0, 0.0, 0.0, 0.0, 0.0, 0.0, 0.0, 0.0, 0.0, 0.0, 0.0, 0.0, 0.0, 0.0, 0.0, 0.0, 0.0, 0.0, 0.0, 0.0, 0.0, 0.0, 0.0, 0.0, 0.0, 0.0, 0.0, 0.0, 0.0, 0.0, 0.0, 0.0, 0.0, 0.0, 0.0, 0.0, 0.0, 0.0, 0.0, 0.0, 0.0, 0.0, 0.0, 0.0, 0.0, 0.0, 0.0, 0.0, 0.0, 0.0, 0.0, 0.0, 0.0, 0.0, 0.0, 0.0, 0.0, 0.0, 0.0, 0.0, 0.0, 0.0, 0.0, 0.0, 0.0, 0.0, 0.0, 0.0, 0.0, 0.0, 0.0, 0.0, 0.0, 0.0, 0.0, 0.0, 0.0, 0.0, 0.0, 0.0, 0.0, 0.0, 0.0, 0.0, 0.0, 0.0, 0.0, 0.0, 0.0, 0.0, 0.0, 0.0, 0.0, 0.0, 0.0, 0.0, 0.0, 0.0, 0.0, 0.0, 0.0, 0.0, 0.0, 0.0, 0.0, 0.0, 0.0, 0.0, 0.0, 0.0, 0.0, 0.0, 0.0, 0.0, 0.0, 0.0, 0.0, 0.0, 0.0, 0.0, 0.0, 0.0, 0.0, 0.0, 0.0, 0.0, 0.0, 0.0, 0.0, 0.0, 0.0, 0.0, 0.0, 0.0, 0.0, 0.0, 0.0, 0.0, 0.0, 0.0, 0.0, 0.0, 0.0, 0.0, 0.0, 0.0, 0.0, 0.0, 0.0, 0.0, 0.0, 0.0, 0.0, 0.0, 0.0, 0.0, 0.0, 0.0, 0.0, 0.0, 0.0, 0.0, 0.0, 0.0, 0.0, 0.0, 0.0, 0.0, 0.0, 0.0, 0.0, 0.0, 0.0, 0.0, 0.0, 0.0, 0.0, 0.0, 0.0, 0.0, 0.0, 0.0, 0.0, 0.0, 0.0, 0.0, 0.0, 0.0, 0.0, 0.0, 0.0, 0.0, 0.0, 0.0, 0.0, 0.0, 0.0, 0.0, 0.0, 0.0, 0.0, 0.0, 0.0, 0.0, 0.0, 0.0, 0.0, 0.0, 0.0, 0.0, 0.0, 0.0, 0.0, 0.0, 0.0, 0.0, 0.0, 0.0, 0.0, 0.0, 0.0, 0.0, 0.0, 0.0, 0.0, 0.0, 0.0, 0.0, 0.0, 0.0, 0.0, 0.0, 0.0, 0.0, 0.0, 0.0, 0.0, 0.0, 0.0, 0.0, 0.0, 0.0, 0.0, 0.0, 0.0, 0.0, 0.0, 0.0, 0.0, 0.0, 0.0, 0.0, 0.0, 0.0, 0.0, 0.0, 0.0, 0.0, 0.0, 0.0, 0.0, 0.0, 0.0, 0.0, 0.0, 0.0, 0.0, 0.0, 0.0, 0.0, 0.0, 0.0, 0.0, 0.0, 0.0, 0.0, 0.0, 0.0, 0.0, 0.0, 0.0, 0.0, 0.0, 0.0, 0.0, 0.0, 0.0, 0.0, 0.0, 0.0, 0.0, 0.0, 0.0, 0.0, 0.0, 0.0, 0.0, 0.0, 0.0, 0.0, 0.0, 0.0, 0.0, 0.0, 0.0, 0.0, 0.0, 0.0, 0.0, 0.0, 0.0, 0.0, 0.0, 0.0, 0.0, 0.0, 0.0, 0.0, 0.0, 0.0, 0.0, 0.0, 0.0, 0.0, 0.0, 0.0, 0.0, 0.0, 0.0, 0.0, 0.0, 0.0, 0.0, 0.0, 0.0, 0.0, 0.0, 0.0, 0.0, 0.0, 0.0, 0.0, 0.0, 0.0, 0.0, 0.0, 0.0, 0.0, 0.0, 0.0, 0.0, 0.0, 0.0, 0.0, 0.0, 0.0, 0.0, 0.0, 0.0, 0.0, 0.0, 0.0, 0.0, 0.0, 0.0, 0.0, 0.0, 0.0, 0.0, 0.0, 0.0, 0.0, 0.0, 0.0, 0.0, 0.0, 0.0, 0.0, 0.0, 0.0, 0.0, 0.0, 0.0, 0.0, 0.0, 0.0, 0.0, 0.0, 0.0, 0.0, 0.0, 0.0, 0.0, 0.0, 0.0, 0.0, 0.0, 0.0, 0.0, 0.0, 0.0, 0.0, 0.0, 0.0, 0.0, 0.0, 0.0, 0.0, 0.0, 0.0, 0.0, 0.0, 0.0, 0.0, 0.0, 0.0, 0.0, 0.0, 0.0, 0.0, 0.0, 0.0, 0.0, 0.0, 0.0, 0.0, 0.0, 0.0, 0.0, 0.0, 0.0, 0.0, 0.0, 0.0, 0.0, 0.0, 0.0, 0.0, 0.0, 0.0, 0.0, 0.0, 0.0, 0.0, 0.0, 0.0, 0.0, 0.0, 0.0, 0.0, 0.0, 0.0, 0.0, 0.0, 0.0, 0.0, 0.0, 0.0, 0.0, 0.0, 0.0, 0.0, 0.0, 0.0, 0.0, 0.0, 0.0, 0.0, 0.0, 0.0, 0.0, 0.0, 0.0, 0.0, 0.0, 0.0, 0.0, 0.0, 0.0, 0.0, 0.0, 0.0, 0.0, 0.0, 0.0, 0.0, 0.0, 0.0, 0.0, 0.0, 0.0, 0.0, 0.0, 0.0, 0.0, 0.0, 0.0, 0.0, 0.0, 0.0, 0.0, 0.0, 0.0, 0.0, 0.0, 0.0, 0.0, 0.0, 0.0, 0.0, 0.0, 0.0, 0.0, 0.0, 0.0, 0.0, 0.0, 0.0, 0.0, 0.0, 0.0, 0.0, 0.0, 0.0, 0.0, 0.0, 0.0, 0.0, 0.0, 0.0, 0.0, 0.0, 0.0, 0.0, 0.0, 0.0, 0.0, 0.0, 0.0, 0.0, 0.0, 0.0, 0.0, 0.0, 0.0, 0.0, 0.0, 0.0, 0.0, 0.0, 0.0, 0.0, 0.0, 0.0, 0.0, 0.0, 0.0, 0.0, 0.0, 0.0, 0.0, 0.0, 0.0, 0.0, 0.0, 0.0, 0.0, 0.0, 0.0, 0.0, 0.0, 0.0, 0.0, 0.0, 0.0, 0.0, 0.0, 0.0, 0.0, 0.0, 0.0, 0.0, 0.0, 0.0, 0.0, 0.0, 0.0, 0.0, 0.0, 0.0, 0.0, 0.0, 0.0, 0.0, 0.0, 0.0, 0.0, 0.0, 0.0, 0.0, 0.0, 0.0, 0.0, 0.0, 0.0, 0.0, 0.0, 0.0, 0.0, 0.0, 0.0, 0.0, 0.0, 0.0, 0.0, 0.0, 0.0, 0.0, 0.0, 0.0, 0.0, 0.0, 0.0, 0.0, 0.0, 0.0, 0.0, 0.0, 0.0, 0.0, 0.0, 0.0, 0.0, 0.0, 0.0, 0.0, 0.0, 0.0, 0.0, 0.0, 0.0, 0.0, 0.0, 0.0, 0.0, 0.0, 0.0, 0.0, 0.0, 0.0, 0.0, 0.0, 0.0, 0.0, 0.0, 0.0, 0.0, 0.0, 0.0, 0.0, 0.0, 0.0, 0.0, 0.0, 0.0, 0.0, 0.0, 0.0, 0.0, 0.0, 0.0, 0.0, 0.0, 0.0, 0.0, 0.0, 0.0, 0.0, 0.0, 0.0, 0.0, 0.0, 0.0, 0.0, 0.0, 0.0, 0.0, 0.0, 0.0, 0.0, 0.0, 0.0, 0.0, 0.0, 0.0, 0.0, 0.0, 0.0, 0.0, 0.0, 0.0, 0.0, 0.0, 0.0, 0.0, 0.0, 0.0, 0.0, 0.0, 0.0, 0.0, 0.0, 0.0, 0.0, 0.0, 0.0, 0.0, 0.0, 0.0, 0.0, 0.0, 0.0, 0.0, 0.0, 0.0, 0.0, 0.0, 0.0, 0.0, 0.0, 0.0, 0.0, 0.0, 0.0, 0.0, 0.0, 0.0, 0.0, 0.0, 0.0, 0.0, 0.0, 0.0, 0.0, 0.0, 0.0, 0.0, 0.0, 0.0, 0.0, 0.0, 0.0, 0.0, 0.0, 0.0, 0.0, 0.0, 0.0, 0.0, 0.0, 0.0, 0.0, 0.0, 0.0, 0.0, 0.0, 0.0, 0.0, 0.0, 0.0, 0.0, 0.0, 0.0, 0.0, 0.0, 0.0, 0.0, 0.0, 0.0, 0.0, 0.0, 0.0, 0.0, 0.0, 0.0, 0.0, 0.0, 0.0, 0.0, 0.0, 0.0, 0.0, 0.0, 0.0, 0.0, 0.0, 0.0, 0.0, 0.0, 0.0, 0.0, 0.0, 0.0, 0.0, 0.0, 0.0, 0.0, 0.0, 0.0, 0.0, 0.0, 0.0, 0.0, 0.0, 0.0, 0.0, 0.0, 0.0, 0.0, 0.0, 0.0, 0.0, 0.0, 0.0, 0.0, 0.0, 0.0, 0.0, 0.0, 0.0, 0.0, 0.0, 0.0, 0.0, 0.0, 0.0, 0.0, 0.0, 0.0, 0.0, 0.0, 0.0, 0.0, 0.0, 0.0, 0.0, 0.0, 0.0, 0.0, 0.0, 0.0, 0.0, 0.0, 0.0, 0.0, 0.0, 0.0, 0.0, 0.0, 0.0, 0.0, 0.0, 0.0, 0.0, 0.0, 0.0, 0.0, 0.0, 0.0, 0.0, 0.0, 0.0, 0.0, 0.0, 0.0, 0.0, 0.0, 0.0, 0.0, 0.0, 0.0, 0.0, 0.0, 0.0, 0.0, 0.0, 0.0, 0.0, 0.0, 0.0, 0.0, 0.0, 0.0, 0.0, 0.0, 0.0, 0.0, 0.0, 0.0, 0.0, 0.0, 0.0, 0.0, 0.0, 0.0, 0.0, 0.0, 0.0, 0.0, 0.0, 0.0, 0.0, 0.0, 0.0, 0.0, 0.0, 0.0, 0.0, 0.0, 0.0, 0.0, 0.0, 0.0, 0.0, 0.0, 0.0, 0.0, 0.0, 0.0, 0.0, 0.0, 0.0, 0.0, 0.0, 0.0, 0.0, 0.0, 0.0, 0.0, 0.0, 0.0, 0.0, 0.0, 0.0, 0.0, 0.0, 0.0, 0.0, 0.0, 0.0, 0.0, 0.0, 0.0, 0.0, 0.0, 0.0, 0.0, 0.0, 0.0, 0.0, 0.0, 0.0, 0.0, 0.0, 0.0, 0.0, 0.0, 0.0, 0.0, 0.0, 0.0, 0.0, 0.0, 0.0, 0.0, 0.0, 0.0, 0.0, 0.0, 0.0, 0.0, 0.0, 0.0, 0.0, 0.0, 0.0, 0.0, 0.0, 0.0, 0.0, 0.0, 0.0, 0.0, 0.0, 0.0, 0.0, 0.0, 0.0, 0.0, 0.0, 0.0, 0.0, 0.0, 0.0, 0.0, 0.0, 0.0, 0.0, 0.0, 0.0, 0.0, 0.0, 0.0, 0.0, 0.0, 0.0, 0.0, 0.0, 0.0, 0.0, 0.0, 0.0, 0.0, 0.0, 0.0, 0.0, 0.0, 0.0, 0.0, 0.0, 0.0, 0.0, 0.0, 0.0, 0.0, 0.0, 0.0, 0.0, 0.0, 0.0, 0.0, 0.0, 0.0, 0.0, 0.0, 0.0, 0.0, 0.0, 0.0, 0.0, 0.0, 0.0, 0.0, 0.0, 0.0, 0.0, 0.0, 0.0, 0.0, 0.0, 0.0, 0.0, 0.0, 0.0, 0.0, 0.0, 0.0, 0.0, 0.0, 0.0, 0.0, 0.0, 0.0, 0.0, 0.0, 0.0, 0.0, 0.0, 0.0, 0.0, 0.0, 0.0, 0.0, 0.0, 0.0, 0.0, 0.0, 0.0, 0.0, 0.0, 0.0, 0.0, 0.0, 0.0, 0.0, 0.0, 0.0, 0.0, 0.0, 0.0, 0.0, 0.0, 0.0, 0.0, 0.0, 0.0, 0.0, 0.0, 0.0, 0.0, 0.0, 0.0, 0.0, 0.0, 0.0, 0.0, 0.0, 0.0, 0.0, 0.0, 0.0, 0.0, 0.0, 0.0, 0.0, 0.0, 0.0, 0.0, 0.0, 0.0, 0.0, 0.0, 0.0, 0.0, 0.0, 0.0, 0.0, 0.0, 0.0, 0.0, 0.0, 0.0, 0.0, 0.0, 0.0, 0.0, 0.0, 0.0, 0.0, 0.0, 0.0, 0.0, 0.0, 0.0, 0.0, 0.0, 0.0, 0.0, 0.0, 0.0, 0.0, 0.0, 0.0, 0.0, 0.0, 0.0, 0.0, 0.0, 0.0, 0.0, 0.0, 0.0, 0.0, 0.0, 0.0, 0.0, 0.0, 0.0, 0.0, 0.0, 0.0, 0.0, 0.0, 0.0, 0.0, 0.0, 0.0, 0.0, 0.0, 0.0, 0.0, 0.0, 0.0, 0.0, 0.0, 0.0, 0.0, 0.0, 0.0, 0.0, 0.0, 0.0, 0.0, 0.0, 0.0, 0.0, 0.0, 0.0, 0.0, 0.0, 0.0, 0.0, 0.0, 0.0, 0.0, 0.0, 0.0, 0.0, 0.0, 0.0, 0.0, 0.0, 0.0, 0.0, 0.0, 0.0, 0.0, 0.0, 0.0, 0.0, 0.0, 0.0, 0.0, 0.0, 0.0, 0.0, 0.0, 0.0, 0.0, 0.0, 0.0, 0.0, 0.0, 0.0, 0.0, 0.0, 0.0, 0.0, 0.0, 0.0, 0.0, 0.0, 0.0, 0.0, 0.0, 0.0, 0.0, 0.0, 0.0, 0.0, 0.0, 0.0, 0.0, 0.0, 0.0, 0.0, 0.0, 0.0, 0.0, 0.0, 0.0, 0.0, 0.0, 0.0, 0.0, 0.0, 0.0, 0.0, 0.0, 0.0, 0.0, 0.0, 0.0, 0.0, 0.0, 0.0, 0.0, 0.0, 0.0, 0.0, 0.0, 0.0, 0.0, 0.0, 0.0, 0.0, 0.0, 0.0, 0.0, 0.0, 0.0, 0.0, 0.0, 0.0, 0.0, 0.0, 0.0, 0.0, 0.0, 0.0, 0.0, 0.0, 0.0, 0.0, 0.0, 0.0, 0.0, 0.0, 0.0, 0.0, 0.0, 0.0, 0.0, 0.0, 0.0, 0.0, 0.0, 0.0, 0.0, 0.0, 0.0, 0.0, 0.0, 0.0, 0.0, 0.0, 0.0, 0.0, 0.0, 0.0, 0.0, 0.0, 0.0, 0.0, 0.0, 0.0, 0.0, 0.0, 0.0, 0.0, 0.0, 0.0, 0.0, 0.0, 0.0, 0.0, 0.0, 0.0, 0.0, 0.0, 0.0, 0.0, 0.0, 0.0, 0.0, 0.0, 0.0, 0.0, 0.0, 0.0, 0.0, 0.0, 0.0, 0.0, 0.0, 0.0, 0.0, 0.0, 0.0, 0.0, 0.0, 0.0, 0.0, 0.0, 0.0, 0.0, 0.0, 0.0, 0.0, 0.0, 0.0, 0.0, 0.0, 0.0, 0.0, 0.0, 0.0, 0.0, 0.0, 0.0, 0.0, 0.0, 0.0, 0.0, 0.0, 0.0, 0.0, 0.0, 0.0, 0.0, 0.0, 0.0, 0.0, 0.0, 0.0, 0.0, 0.0, 0.0, 0.0, 0.0, 0.0, 0.0, 0.0, 0.0, 0.0, 0.0, 0.0, 0.0, 0.0, 0.0, 0.0, 0.0, 0.0, 0.0, 0.0, 0.0, 0.0, 0.0, 0.0, 0.0, 0.0, 0.0, 0.0, 0.0, 0.0, 0.0, 0.0, 0.0, 0.0, 0.0, 0.0, 0.0, 0.0, 0.0, 0.0, 0.0, 0.0, 0.0, 0.0, 0.0, 0.0, 0.0, 0.0, 0.0, 0.0, 0.0, 0.0, 0.0, 0.0, 0.0, 0.0, 0.0, 0.0, 0.0, 0.0, 0.0, 0.0, 0.0, 0.0, 0.0001859, 0.9925, 0.9994, 1.0, 1.0, 0.008898, 0.0, 0.0, 0.0001682, 0.9957, 0.9994, 1.0, 1.0, 0.005659, 0.0, 0.0, 0.0001908, 0.9975, 0.9994, 1.0, 1.0, 0.003806, 0.0, 0.0, 1.0, 0.008898, 0.9994, 1.0, 0.0001859, 0.9925, 0.0, 0.0, 0.0001968, 0.999, 0.9994, 1.0, 1.0, 0.002378, 0.0, 0.0, 0.0001858, 0.9911, 0.9994, 1.0, 1.0, 0.01023, 0.0, 0.0, 0.0001708, 0.9931, 0.9994, 1.0, 1.0, 0.008231, 0.0, 0.0, 1.0, 0.005659, 0.9994, 1.0, 0.0001682, 0.9957, 0.0, 0.0, 0.0001681, 0.9943, 0.9994, 1.0, 1.0, 0.007006, 0.0, 0.0, 1.0, 0.003806, 0.9994, 1.0, 0.0001908, 0.9975, 0.0, 0.0, 1.0, 0.002378, 0.9994, 1.0, 0.0001968, 0.999, 0.0, 0.0, 1.0, 0.01023, 0.9994, 1.0, 0.0001858, 0.9911, 0.0, 0.0, 1.0, 0.008231, 0.9994, 1.0, 0.0001708, 0.9931, 0.0, 0.0, 1.0, 0.007006, 0.9994, 1.0, 0.0001681, 0.9943, 0.0, 0.0, 0.0001859, 0.9925, 0.9994, 1.0, 1.0, 0.008898, 0.0, 0.0, 0.0001682, 0.9957, 0.9994, 1.0, 1.0, 0.005659, 0.0, 0.0, 0.0001908, 0.9975, 0.9994, 1.0, 1.0, 0.003806, 0.0, 0.0, 1.0, 0.008898, 0.9994, 1.0, 0.0001859, 0.9925, 0.0, 0.0, 0.0001968, 0.999, 0.9994, 1.0, 1.0, 0.002378, 0.0, 0.0, 0.0001858, 0.9911, 0.9994, 1.0, 1.0, 0.01023, 0.0, 0.0, 0.0001708, 0.9931, 0.9994, 1.0, 1.0, 0.008231, 0.0, 0.0, 1.0, 0.005659, 0.9994, 1.0, 0.0001682, 0.9957, 0.0, 0.0, 0.0001681, 0.9943, 0.9994, 1.0, 1.0, 0.007006, 0.0, 0.0, 1.0, 0.003806, 0.9994, 1.0, 0.0001908, 0.9975, 0.0, 0.0, 1.0, 0.002378, 0.9994, 1.0, 0.0001968, 0.999, 0.0, 0.0, 1.0, 0.01023, 0.9994, 1.0, 0.0001858, 0.9911, 0.0, 0.0, 1.0, 0.008231, 0.9994, 1.0, 0.0001708, 0.9931, 0.0, 0.0, 1.0, 0.007006, 0.9994, 1.0, 0.0001681, 0.9943, 0.0, 0.0, 0.0001859, 0.9925, 0.9994, 1.0, 1.0, 0.008898, 0.0, 0.0, 0.0001682, 0.9957, 0.9994, 1.0, 1.0, 0.005659, 0.0, 0.0, 0.0001908, 0.9975, 0.9994, 1.0, 1.0, 0.003806, 0.0, 0.0, 1.0, 0.008898, 0.9994, 1.0, 0.0001859, 0.9925, 0.0, 0.0, 0.0001968, 0.999, 0.9994, 1.0, 1.0, 0.002378, 0.0, 0.0, 0.0001858, 0.9911, 0.9994, 1.0, 1.0, 0.01023, 0.0, 0.0, 0.0001708, 0.9931, 0.9994, 1.0, 1.0, 0.008231, 0.0, 0.0, 1.0, 0.005659, 0.9994, 1.0, 0.0001682, 0.9957, 0.0, 0.0, 0.0001681, 0.9943, 0.9994, 1.0, 1.0, 0.007006, 0.0, 0.0, 1.0, 0.003806, 0.9994, 1.0, 0.0001908, 0.9975, 0.0, 0.0, 1.0, 0.002378, 0.9994, 1.0, 0.0001968, 0.999, 0.0, 0.0, 1.0, 0.01023, 0.9994, 1.0, 0.0001858, 0.9911, 0.0, 0.0, 1.0, 0.008231, 0.9994, 1.0, 0.0001708, 0.9931, 0.0, 0.0, 1.0, 0.007006, 0.9994, 1.0, 0.0001681, 0.9943, 0.0, 0.0, 0.0001859, 0.9925, 0.9994, 1.0, 1.0, 0.008898, 0.0, 0.0, 0.0001682, 0.9957, 0.9994, 1.0, 1.0, 0.005659, 0.0, 0.0, 0.0001908, 0.9975, 0.9994, 1.0, 1.0, 0.003806, 0.0, 0.0, 1.0, 0.008898, 0.9994, 1.0, 0.0001859, 0.9925, 0.0, 0.0, 0.0001968, 0.999, 0.9994, 1.0, 1.0, 0.002378, 0.0, 0.0, 0.0001858, 0.9911, 0.9994, 1.0, 1.0, 0.01023, 0.0, 0.0, 0.0001708, 0.9931, 0.9994, 1.0, 1.0, 0.008231, 0.0, 0.0, 1.0, 0.005659, 0.9994, 1.0, 0.0001682, 0.9957, 0.0, 0.0, 0.0001681, 0.9943, 0.9994, 1.0, 1.0, 0.007006, 0.0, 0.0, 1.0, 0.003806, 0.9994, 1.0, 0.0001908, 0.9975, 0.0, 0.0, 1.0, 0.002378, 0.9994, 1.0, 0.0001968, 0.999, 0.0, 0.0, 1.0, 0.01023, 0.9994, 1.0, 0.0001858, 0.9911, 0.0, 0.0, 1.0, 0.008231, 0.9994, 1.0, 0.0001708, 0.9931, 0.0, 0.0, 1.0, 0.007006, 0.9994, 1.0, 0.0001681, 0.9943])
me_cube_001.use_remesh_preserve_volume = False
me_cube_001.use_remesh_preserve_attributes = False
me_cube_001.use_mirror_vertex_groups = False
me_cube_001.update()

# ---- objects
ob_cube = bpy.data.objects.new('Cube', me_cube_001)

# ---- transforms, parenting, visibility, modifiers, constraints
ob_cube.location = (0.0, 0.0, 0.0)
ob_cube.lineart.crease_threshold = 0.0

# ---- collection membership
col_collection_1.objects.link(ob_cube)

# ---- scene / render settings (as saved in the file)
scene.frame_start = 1; scene.frame_end = 250; scene.frame_set(1)
scene.render.engine = 'BLENDER_EEVEE_NEXT'
scene.render.resolution_percentage = 50
scene.render.dither_intensity = 0.0
scene.cycles.use_denoising = False
scene.cycles.samples = 128
scene.cycles.sampling_pattern = 'TABULATED_SOBOL'
scene.cycles.use_adaptive_sampling = False
scene.cycles.use_light_tree = False
scene.cycles.blur_glossy = 0.0
scene.cycles.sample_clamp_indirect = 0.0
scene.view_settings.view_transform = 'Standard'
bpy.context.view_layer.update()

# ---- added for rendering (the .blend has no active camera and no usable light): camera, sun
cam_auto = bpy.data.cameras.new('AutoCamera')
cam_auto.lens = 50.0
cam_auto.sensor_width = 36.0
cam_auto.clip_end = 1029.62
ob_auto_camera = bpy.data.objects.new('AutoCamera', cam_auto)
scene.collection.objects.link(ob_auto_camera)
ob_auto_camera.location = (58.6678, -70.4023, 76.3828)
ob_auto_camera.rotation_euler = (1.09748, -7.21219e-08, 0.694738)
scene.camera = ob_auto_camera
light_auto_sun = bpy.data.lights.new('AutoSun', 'SUN')
light_auto_sun.energy = 3.0
light_auto_sun.angle = 0.0523599
ob_auto_sun = bpy.data.objects.new('AutoSun', light_auto_sun)
scene.collection.objects.link(ob_auto_sun)
ob_auto_sun.rotation_euler = (0.872665, 0.174533, 0.523599)
bpy.context.view_layer.update()
